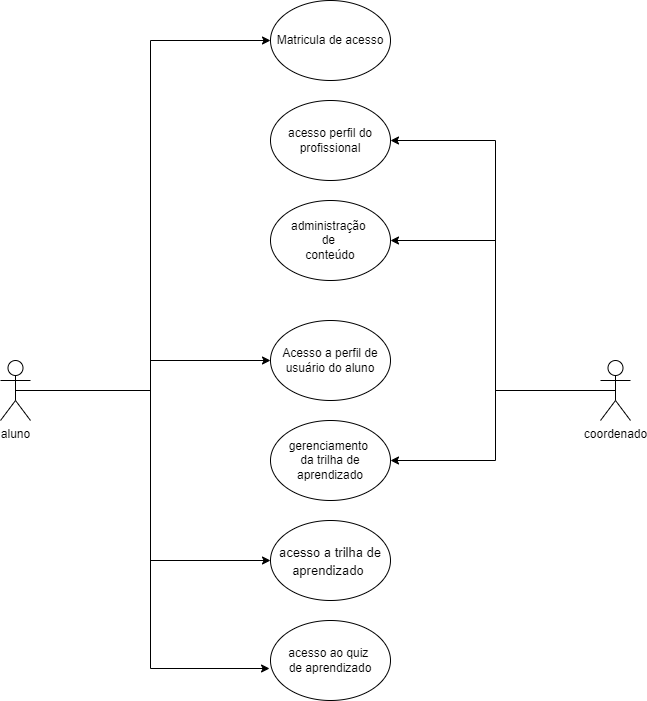

The diagram above was exported from draw.io. Its source (the exported page's mxGraphModel, read from the mxfile embedded in the PNG):
<mxGraphModel dx="1038" dy="539" grid="1" gridSize="10" guides="1" tooltips="1" connect="1" arrows="1" fold="1" page="1" pageScale="1" pageWidth="827" pageHeight="1169" math="0" shadow="0">
  <root>
    <mxCell id="0" />
    <mxCell id="1" parent="0" />
    <mxCell id="3PJzVPX79dlYGbqdzo1C-2" value="Matricula de acesso" style="ellipse;whiteSpace=wrap;html=1;" parent="1" vertex="1">
      <mxGeometry x="310" y="40" width="120" height="80" as="geometry" />
    </mxCell>
    <mxCell id="3PJzVPX79dlYGbqdzo1C-3" value="administração&amp;nbsp;&lt;br&gt;de&amp;nbsp;&lt;br&gt;conteúdo" style="ellipse;whiteSpace=wrap;html=1;" parent="1" vertex="1">
      <mxGeometry x="310" y="240" width="120" height="80" as="geometry" />
    </mxCell>
    <mxCell id="3PJzVPX79dlYGbqdzo1C-24" value="&lt;font style=&quot;font-size: 13px;&quot;&gt;acesso a trilha de aprendizado&lt;/font&gt;&amp;nbsp;" style="ellipse;whiteSpace=wrap;html=1;fontSize=15;" parent="1" vertex="1">
      <mxGeometry x="310" y="560" width="120" height="80" as="geometry" />
    </mxCell>
    <mxCell id="3PJzVPX79dlYGbqdzo1C-26" value="acesso ao quiz&amp;nbsp;&lt;br&gt;de aprendizado" style="ellipse;whiteSpace=wrap;html=1;fontSize=12;" parent="1" vertex="1">
      <mxGeometry x="310" y="660" width="120" height="80" as="geometry" />
    </mxCell>
    <mxCell id="3PJzVPX79dlYGbqdzo1C-27" value="acesso perfil do profissional" style="ellipse;whiteSpace=wrap;html=1;" parent="1" vertex="1">
      <mxGeometry x="310" y="140" width="120" height="80" as="geometry" />
    </mxCell>
    <mxCell id="3PJzVPX79dlYGbqdzo1C-29" value="gerenciamento&amp;nbsp;&lt;br&gt;da trilha de aprendizado" style="ellipse;whiteSpace=wrap;html=1;fontSize=12;" parent="1" vertex="1">
      <mxGeometry x="310" y="460" width="120" height="80" as="geometry" />
    </mxCell>
    <mxCell id="3PJzVPX79dlYGbqdzo1C-36" style="edgeStyle=orthogonalEdgeStyle;rounded=0;orthogonalLoop=1;jettySize=auto;html=1;exitX=0.5;exitY=0.5;exitDx=0;exitDy=0;exitPerimeter=0;fontSize=12;" parent="1" source="3PJzVPX79dlYGbqdzo1C-30" target="3PJzVPX79dlYGbqdzo1C-25" edge="1">
      <mxGeometry relative="1" as="geometry" />
    </mxCell>
    <mxCell id="3PJzVPX79dlYGbqdzo1C-37" style="edgeStyle=orthogonalEdgeStyle;rounded=0;orthogonalLoop=1;jettySize=auto;html=1;exitX=0.5;exitY=0.5;exitDx=0;exitDy=0;exitPerimeter=0;entryX=0;entryY=0.5;entryDx=0;entryDy=0;fontSize=12;" parent="1" source="3PJzVPX79dlYGbqdzo1C-30" target="3PJzVPX79dlYGbqdzo1C-24" edge="1">
      <mxGeometry relative="1" as="geometry" />
    </mxCell>
    <mxCell id="3PJzVPX79dlYGbqdzo1C-38" style="edgeStyle=orthogonalEdgeStyle;rounded=0;orthogonalLoop=1;jettySize=auto;html=1;exitX=0.5;exitY=0.5;exitDx=0;exitDy=0;exitPerimeter=0;entryX=-0.008;entryY=0.6;entryDx=0;entryDy=0;entryPerimeter=0;fontSize=12;" parent="1" source="3PJzVPX79dlYGbqdzo1C-30" target="3PJzVPX79dlYGbqdzo1C-26" edge="1">
      <mxGeometry relative="1" as="geometry" />
    </mxCell>
    <mxCell id="3PJzVPX79dlYGbqdzo1C-40" style="edgeStyle=orthogonalEdgeStyle;rounded=0;orthogonalLoop=1;jettySize=auto;html=1;exitX=0.5;exitY=0.5;exitDx=0;exitDy=0;exitPerimeter=0;entryX=0;entryY=0.5;entryDx=0;entryDy=0;fontSize=12;" parent="1" source="3PJzVPX79dlYGbqdzo1C-30" target="3PJzVPX79dlYGbqdzo1C-2" edge="1">
      <mxGeometry relative="1" as="geometry" />
    </mxCell>
    <mxCell id="3PJzVPX79dlYGbqdzo1C-30" value="aluno&lt;br&gt;" style="shape=umlActor;verticalLabelPosition=bottom;verticalAlign=top;html=1;outlineConnect=0;fontSize=12;" parent="1" vertex="1">
      <mxGeometry x="40" y="400" width="30" height="60" as="geometry" />
    </mxCell>
    <mxCell id="3PJzVPX79dlYGbqdzo1C-42" style="edgeStyle=orthogonalEdgeStyle;rounded=0;orthogonalLoop=1;jettySize=auto;html=1;exitX=0.5;exitY=0.5;exitDx=0;exitDy=0;exitPerimeter=0;entryX=1;entryY=0.5;entryDx=0;entryDy=0;fontSize=12;" parent="1" source="3PJzVPX79dlYGbqdzo1C-31" target="3PJzVPX79dlYGbqdzo1C-27" edge="1">
      <mxGeometry relative="1" as="geometry" />
    </mxCell>
    <mxCell id="3PJzVPX79dlYGbqdzo1C-43" style="edgeStyle=orthogonalEdgeStyle;rounded=0;orthogonalLoop=1;jettySize=auto;html=1;exitX=0.5;exitY=0.5;exitDx=0;exitDy=0;exitPerimeter=0;entryX=1;entryY=0.5;entryDx=0;entryDy=0;fontSize=12;" parent="1" source="3PJzVPX79dlYGbqdzo1C-31" target="3PJzVPX79dlYGbqdzo1C-3" edge="1">
      <mxGeometry relative="1" as="geometry" />
    </mxCell>
    <mxCell id="3PJzVPX79dlYGbqdzo1C-49" style="edgeStyle=orthogonalEdgeStyle;rounded=0;orthogonalLoop=1;jettySize=auto;html=1;exitX=0.5;exitY=0.5;exitDx=0;exitDy=0;exitPerimeter=0;entryX=1;entryY=0.5;entryDx=0;entryDy=0;fontSize=12;" parent="1" source="3PJzVPX79dlYGbqdzo1C-31" target="3PJzVPX79dlYGbqdzo1C-29" edge="1">
      <mxGeometry relative="1" as="geometry" />
    </mxCell>
    <mxCell id="3PJzVPX79dlYGbqdzo1C-31" value="coordenado" style="shape=umlActor;verticalLabelPosition=bottom;verticalAlign=top;html=1;outlineConnect=0;fontSize=12;" parent="1" vertex="1">
      <mxGeometry x="640" y="400" width="30" height="60" as="geometry" />
    </mxCell>
    <mxCell id="3PJzVPX79dlYGbqdzo1C-25" value="Acesso a perfil de usuário do aluno" style="ellipse;whiteSpace=wrap;html=1;fontSize=12;" parent="1" vertex="1">
      <mxGeometry x="310" y="360" width="120" height="80" as="geometry" />
    </mxCell>
  </root>
</mxGraphModel>